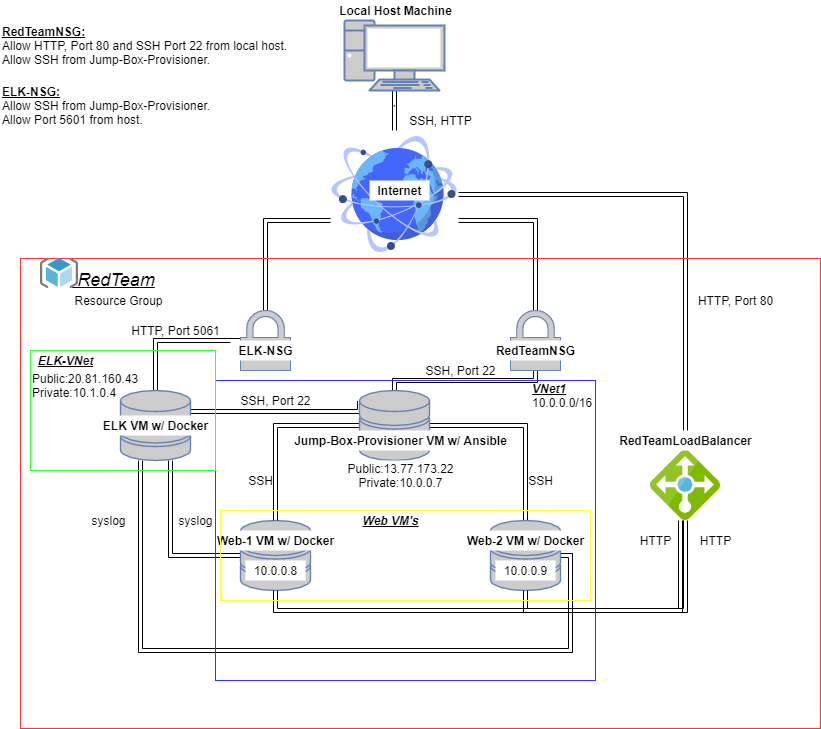

The diagram above was exported from draw.io. Its source (the exported page's mxGraphModel, read from the mxfile embedded in the PNG):
<mxGraphModel dx="510" dy="480" grid="1" gridSize="10" guides="1" tooltips="1" connect="1" arrows="1" fold="1" page="1" pageScale="1" pageWidth="850" pageHeight="1100" math="0" shadow="0">
  <root>
    <mxCell id="0" />
    <mxCell id="1" parent="0" />
    <mxCell id="9Z366GLgiuMt8BAxQbvZ-10" value="`" style="edgeStyle=orthogonalEdgeStyle;rounded=0;orthogonalLoop=1;jettySize=auto;html=1;shape=link;width=-4;" parent="1" source="9Z366GLgiuMt8BAxQbvZ-1" target="9Z366GLgiuMt8BAxQbvZ-2" edge="1">
      <mxGeometry x="-0.0292" relative="1" as="geometry">
        <Array as="points">
          <mxPoint x="394" y="170" />
          <mxPoint x="394" y="170" />
        </Array>
        <mxPoint as="offset" />
      </mxGeometry>
    </mxCell>
    <mxCell id="9Z366GLgiuMt8BAxQbvZ-1" value="" style="fontColor=#0066CC;verticalAlign=top;verticalLabelPosition=bottom;labelPosition=center;align=center;html=1;outlineConnect=0;fillColor=#CCCCCC;strokeColor=#6881B3;gradientColor=none;gradientDirection=north;strokeWidth=2;shape=mxgraph.networks.pc;" parent="1" vertex="1">
      <mxGeometry x="344" y="50" width="100" height="70" as="geometry" />
    </mxCell>
    <mxCell id="9Z366GLgiuMt8BAxQbvZ-11" style="edgeStyle=orthogonalEdgeStyle;rounded=0;orthogonalLoop=1;jettySize=auto;html=1;shape=link;exitX=1;exitY=0.5;exitDx=0;exitDy=0;" parent="1" source="9Z366GLgiuMt8BAxQbvZ-2" target="9Z366GLgiuMt8BAxQbvZ-9" edge="1">
      <mxGeometry relative="1" as="geometry">
        <mxPoint x="680" y="284" as="targetPoint" />
        <mxPoint x="480" y="284" as="sourcePoint" />
        <Array as="points">
          <mxPoint x="685" y="224" />
        </Array>
      </mxGeometry>
    </mxCell>
    <mxCell id="9Z366GLgiuMt8BAxQbvZ-12" value="" style="edgeStyle=orthogonalEdgeStyle;rounded=0;orthogonalLoop=1;jettySize=auto;html=1;shape=link;" parent="1" source="9Z366GLgiuMt8BAxQbvZ-2" target="9Z366GLgiuMt8BAxQbvZ-3" edge="1">
      <mxGeometry relative="1" as="geometry">
        <Array as="points">
          <mxPoint x="265" y="250" />
        </Array>
      </mxGeometry>
    </mxCell>
    <mxCell id="9Z366GLgiuMt8BAxQbvZ-13" style="edgeStyle=orthogonalEdgeStyle;rounded=0;orthogonalLoop=1;jettySize=auto;html=1;shape=link;" parent="1" source="9Z366GLgiuMt8BAxQbvZ-2" target="9Z366GLgiuMt8BAxQbvZ-4" edge="1">
      <mxGeometry relative="1" as="geometry">
        <mxPoint x="480" y="370" as="targetPoint" />
        <Array as="points">
          <mxPoint x="535" y="250" />
        </Array>
      </mxGeometry>
    </mxCell>
    <mxCell id="9Z366GLgiuMt8BAxQbvZ-2" value="" style="shape=image;html=1;verticalAlign=top;verticalLabelPosition=bottom;labelBackgroundColor=#ffffff;imageAspect=0;aspect=fixed;image=https://cdn2.iconfinder.com/data/icons/whcompare-isometric-web-hosting-servers/50/connected-globe-128.png" parent="1" vertex="1">
      <mxGeometry x="330" y="160" width="128" height="128" as="geometry" />
    </mxCell>
    <mxCell id="9Z366GLgiuMt8BAxQbvZ-18" style="edgeStyle=orthogonalEdgeStyle;rounded=0;orthogonalLoop=1;jettySize=auto;html=1;shape=link;" parent="1" source="9Z366GLgiuMt8BAxQbvZ-3" target="9Z366GLgiuMt8BAxQbvZ-5" edge="1">
      <mxGeometry relative="1" as="geometry" />
    </mxCell>
    <mxCell id="9Z366GLgiuMt8BAxQbvZ-3" value="" style="fontColor=#0066CC;verticalAlign=top;verticalLabelPosition=bottom;labelPosition=center;align=center;html=1;outlineConnect=0;fillColor=#CCCCCC;strokeColor=#6881B3;gradientColor=none;gradientDirection=north;strokeWidth=2;shape=mxgraph.networks.secured;" parent="1" vertex="1">
      <mxGeometry x="240" y="340" width="50" height="60" as="geometry" />
    </mxCell>
    <mxCell id="9Z366GLgiuMt8BAxQbvZ-19" style="edgeStyle=orthogonalEdgeStyle;rounded=0;orthogonalLoop=1;jettySize=auto;html=1;shape=link;" parent="1" source="9Z366GLgiuMt8BAxQbvZ-4" target="9Z366GLgiuMt8BAxQbvZ-7" edge="1">
      <mxGeometry relative="1" as="geometry">
        <Array as="points">
          <mxPoint x="535" y="410" />
          <mxPoint x="394" y="410" />
        </Array>
      </mxGeometry>
    </mxCell>
    <mxCell id="9Z366GLgiuMt8BAxQbvZ-4" value="" style="fontColor=#0066CC;verticalAlign=top;verticalLabelPosition=bottom;labelPosition=center;align=center;html=1;outlineConnect=0;fillColor=#CCCCCC;strokeColor=#6881B3;gradientColor=none;gradientDirection=north;strokeWidth=2;shape=mxgraph.networks.secured;" parent="1" vertex="1">
      <mxGeometry x="510" y="340" width="50" height="60" as="geometry" />
    </mxCell>
    <mxCell id="9Z366GLgiuMt8BAxQbvZ-22" style="edgeStyle=orthogonalEdgeStyle;shape=link;rounded=0;orthogonalLoop=1;jettySize=auto;html=1;entryX=0;entryY=0.15;entryDx=0;entryDy=0;entryPerimeter=0;" parent="1" source="9Z366GLgiuMt8BAxQbvZ-5" target="9Z366GLgiuMt8BAxQbvZ-7" edge="1">
      <mxGeometry relative="1" as="geometry">
        <Array as="points">
          <mxPoint x="359" y="441" />
        </Array>
      </mxGeometry>
    </mxCell>
    <mxCell id="9Z366GLgiuMt8BAxQbvZ-23" style="edgeStyle=orthogonalEdgeStyle;shape=link;rounded=0;orthogonalLoop=1;jettySize=auto;html=1;" parent="1" source="9Z366GLgiuMt8BAxQbvZ-5" target="9Z366GLgiuMt8BAxQbvZ-6" edge="1">
      <mxGeometry relative="1" as="geometry">
        <mxPoint x="155" y="600" as="targetPoint" />
        <Array as="points">
          <mxPoint x="170" y="585" />
        </Array>
      </mxGeometry>
    </mxCell>
    <mxCell id="9Z366GLgiuMt8BAxQbvZ-24" style="edgeStyle=orthogonalEdgeStyle;shape=link;rounded=0;orthogonalLoop=1;jettySize=auto;html=1;entryX=1;entryY=0.5;entryDx=0;entryDy=0;entryPerimeter=0;" parent="1" source="9Z366GLgiuMt8BAxQbvZ-5" target="9Z366GLgiuMt8BAxQbvZ-8" edge="1">
      <mxGeometry relative="1" as="geometry">
        <Array as="points">
          <mxPoint x="140" y="680" />
          <mxPoint x="570" y="680" />
          <mxPoint x="570" y="585" />
        </Array>
      </mxGeometry>
    </mxCell>
    <mxCell id="9Z366GLgiuMt8BAxQbvZ-5" value="" style="fontColor=#0066CC;verticalAlign=top;verticalLabelPosition=bottom;labelPosition=center;align=center;html=1;outlineConnect=0;fillColor=#CCCCCC;strokeColor=#6881B3;gradientColor=none;gradientDirection=north;strokeWidth=2;shape=mxgraph.networks.storage;" parent="1" vertex="1">
      <mxGeometry x="120" y="420" width="70" height="70" as="geometry" />
    </mxCell>
    <mxCell id="9Z366GLgiuMt8BAxQbvZ-6" value="" style="fontColor=#0066CC;verticalAlign=top;verticalLabelPosition=bottom;labelPosition=center;align=center;html=1;outlineConnect=0;fillColor=#CCCCCC;strokeColor=#6881B3;gradientColor=none;gradientDirection=north;strokeWidth=2;shape=mxgraph.networks.storage;" parent="1" vertex="1">
      <mxGeometry x="240" y="550" width="70" height="70" as="geometry" />
    </mxCell>
    <mxCell id="9Z366GLgiuMt8BAxQbvZ-20" style="edgeStyle=orthogonalEdgeStyle;rounded=0;orthogonalLoop=1;jettySize=auto;html=1;entryX=0.5;entryY=0;entryDx=0;entryDy=0;entryPerimeter=0;shape=link;" parent="1" source="9Z366GLgiuMt8BAxQbvZ-7" target="9Z366GLgiuMt8BAxQbvZ-6" edge="1">
      <mxGeometry relative="1" as="geometry" />
    </mxCell>
    <mxCell id="9Z366GLgiuMt8BAxQbvZ-21" style="edgeStyle=orthogonalEdgeStyle;rounded=0;orthogonalLoop=1;jettySize=auto;html=1;entryX=0.5;entryY=0;entryDx=0;entryDy=0;entryPerimeter=0;shape=link;" parent="1" source="9Z366GLgiuMt8BAxQbvZ-7" target="9Z366GLgiuMt8BAxQbvZ-8" edge="1">
      <mxGeometry relative="1" as="geometry" />
    </mxCell>
    <mxCell id="9Z366GLgiuMt8BAxQbvZ-7" value="" style="fontColor=#0066CC;verticalAlign=top;verticalLabelPosition=bottom;labelPosition=center;align=center;html=1;outlineConnect=0;fillColor=#CCCCCC;strokeColor=#6881B3;gradientColor=none;gradientDirection=north;strokeWidth=2;shape=mxgraph.networks.storage;" parent="1" vertex="1">
      <mxGeometry x="359" y="420" width="70" height="70" as="geometry" />
    </mxCell>
    <mxCell id="9Z366GLgiuMt8BAxQbvZ-8" value="" style="fontColor=#0066CC;verticalAlign=top;verticalLabelPosition=bottom;labelPosition=center;align=center;html=1;outlineConnect=0;fillColor=#CCCCCC;strokeColor=#6881B3;gradientColor=none;gradientDirection=north;strokeWidth=2;shape=mxgraph.networks.storage;" parent="1" vertex="1">
      <mxGeometry x="490" y="550" width="70" height="70" as="geometry" />
    </mxCell>
    <mxCell id="9Z366GLgiuMt8BAxQbvZ-14" style="edgeStyle=orthogonalEdgeStyle;rounded=0;orthogonalLoop=1;jettySize=auto;html=1;shape=link;width=-4;" parent="1" source="9Z366GLgiuMt8BAxQbvZ-9" target="9Z366GLgiuMt8BAxQbvZ-8" edge="1">
      <mxGeometry relative="1" as="geometry">
        <Array as="points">
          <mxPoint x="680" y="640" />
          <mxPoint x="525" y="640" />
        </Array>
      </mxGeometry>
    </mxCell>
    <mxCell id="9Z366GLgiuMt8BAxQbvZ-16" style="edgeStyle=orthogonalEdgeStyle;rounded=0;orthogonalLoop=1;jettySize=auto;html=1;entryX=0.5;entryY=1;entryDx=0;entryDy=0;entryPerimeter=0;shape=link;" parent="1" source="9Z366GLgiuMt8BAxQbvZ-9" target="9Z366GLgiuMt8BAxQbvZ-6" edge="1">
      <mxGeometry relative="1" as="geometry">
        <Array as="points">
          <mxPoint x="685" y="640" />
          <mxPoint x="275" y="640" />
        </Array>
      </mxGeometry>
    </mxCell>
    <mxCell id="9Z366GLgiuMt8BAxQbvZ-9" value="" style="aspect=fixed;html=1;points=[];align=center;image;fontSize=12;image=img/lib/mscae/Load_Balancer_feature.svg;" parent="1" vertex="1">
      <mxGeometry x="650" y="480" width="70" height="70" as="geometry" />
    </mxCell>
    <mxCell id="9Z366GLgiuMt8BAxQbvZ-25" value="&lt;b&gt;Internet&lt;/b&gt;" style="text;html=1;resizable=0;autosize=1;align=center;verticalAlign=middle;points=[];fillColor=#FFFFFF;strokeColor=none;rounded=0;" parent="1" vertex="1">
      <mxGeometry x="369" y="210" width="60" height="20" as="geometry" />
    </mxCell>
    <mxCell id="9Z366GLgiuMt8BAxQbvZ-26" value="&lt;b&gt;Local Host Machine&lt;/b&gt;" style="text;html=1;resizable=0;autosize=1;align=center;verticalAlign=middle;points=[];fillColor=none;strokeColor=none;rounded=0;" parent="1" vertex="1">
      <mxGeometry x="330" y="30" width="130" height="20" as="geometry" />
    </mxCell>
    <mxCell id="9Z366GLgiuMt8BAxQbvZ-28" value="&lt;b&gt;ELK-NSG&lt;/b&gt;" style="text;html=1;resizable=0;autosize=1;align=center;verticalAlign=middle;points=[];fillColor=#FFFFFF;strokeColor=none;rounded=0;" parent="1" vertex="1">
      <mxGeometry x="230" y="370" width="70" height="20" as="geometry" />
    </mxCell>
    <mxCell id="9Z366GLgiuMt8BAxQbvZ-29" value="&lt;b&gt;RedTeamNSG&lt;/b&gt;" style="text;html=1;resizable=0;autosize=1;align=center;verticalAlign=middle;points=[];fillColor=#FFFFFF;strokeColor=none;rounded=0;" parent="1" vertex="1">
      <mxGeometry x="490" y="370" width="90" height="20" as="geometry" />
    </mxCell>
    <mxCell id="9Z366GLgiuMt8BAxQbvZ-30" value="SSH, HTTP" style="text;html=1;resizable=0;autosize=1;align=center;verticalAlign=middle;points=[];fillColor=none;strokeColor=none;rounded=0;" parent="1" vertex="1">
      <mxGeometry x="400" y="140" width="80" height="20" as="geometry" />
    </mxCell>
    <mxCell id="9Z366GLgiuMt8BAxQbvZ-32" value="&lt;b&gt;Jump-Box-Provisioner VM w/ Ansible&lt;/b&gt;" style="text;html=1;resizable=0;autosize=1;align=center;verticalAlign=middle;points=[];fillColor=#FFFFFF;strokeColor=none;rounded=0;" parent="1" vertex="1">
      <mxGeometry x="285" y="460" width="230" height="20" as="geometry" />
    </mxCell>
    <mxCell id="9Z366GLgiuMt8BAxQbvZ-33" value="&lt;b&gt;ELK VM w/ Docker&lt;/b&gt;" style="text;html=1;resizable=0;autosize=1;align=center;verticalAlign=middle;points=[];fillColor=#FFFFFF;strokeColor=none;rounded=0;" parent="1" vertex="1">
      <mxGeometry x="95" y="445" width="120" height="20" as="geometry" />
    </mxCell>
    <mxCell id="9Z366GLgiuMt8BAxQbvZ-34" value="&lt;b&gt;Web-1 VM w/ Docker&lt;/b&gt;" style="text;html=1;resizable=0;autosize=1;align=center;verticalAlign=middle;points=[];fillColor=#FFFFFF;strokeColor=none;rounded=0;" parent="1" vertex="1">
      <mxGeometry x="210" y="560" width="130" height="20" as="geometry" />
    </mxCell>
    <mxCell id="9Z366GLgiuMt8BAxQbvZ-35" value="&lt;b&gt;Web-2 VM w/ Docker&lt;/b&gt;" style="text;html=1;resizable=0;autosize=1;align=center;verticalAlign=middle;points=[];fillColor=#FFFFFF;strokeColor=none;rounded=0;" parent="1" vertex="1">
      <mxGeometry x="460" y="560" width="130" height="20" as="geometry" />
    </mxCell>
    <mxCell id="9Z366GLgiuMt8BAxQbvZ-36" value="&lt;b&gt;RedTeamLoadBalancer&lt;/b&gt;" style="text;html=1;resizable=0;autosize=1;align=center;verticalAlign=middle;points=[];fillColor=#FFFFFF;strokeColor=none;rounded=0;" parent="1" vertex="1">
      <mxGeometry x="610" y="460" width="150" height="20" as="geometry" />
    </mxCell>
    <mxCell id="9Z366GLgiuMt8BAxQbvZ-37" value="HTTP, Port 80" style="text;html=1;resizable=0;autosize=1;align=center;verticalAlign=middle;points=[];fillColor=none;strokeColor=none;rounded=0;" parent="1" vertex="1">
      <mxGeometry x="690" y="320" width="90" height="20" as="geometry" />
    </mxCell>
    <mxCell id="9Z366GLgiuMt8BAxQbvZ-38" value="SSH, Port 22" style="text;html=1;resizable=0;autosize=1;align=center;verticalAlign=middle;points=[];fillColor=none;strokeColor=none;rounded=0;" parent="1" vertex="1">
      <mxGeometry x="415" y="390" width="90" height="20" as="geometry" />
    </mxCell>
    <mxCell id="9Z366GLgiuMt8BAxQbvZ-39" value="HTTP, Port 5061" style="text;html=1;resizable=0;autosize=1;align=center;verticalAlign=middle;points=[];fillColor=none;strokeColor=none;rounded=0;" parent="1" vertex="1">
      <mxGeometry x="125" y="350" width="100" height="20" as="geometry" />
    </mxCell>
    <mxCell id="9Z366GLgiuMt8BAxQbvZ-40" value="" style="whiteSpace=wrap;html=1;fillColor=none;strokeColor=#3333FF;" parent="1" vertex="1">
      <mxGeometry x="215" y="410" width="380" height="300" as="geometry" />
    </mxCell>
    <mxCell id="9Z366GLgiuMt8BAxQbvZ-41" value="" style="whiteSpace=wrap;html=1;fillColor=none;strokeColor=#FF3333;" parent="1" vertex="1">
      <mxGeometry x="20" y="288" width="800" height="470" as="geometry" />
    </mxCell>
    <mxCell id="9Z366GLgiuMt8BAxQbvZ-43" value="&lt;i&gt;&lt;u&gt;&lt;font style=&quot;font-size: 18px&quot;&gt;&amp;nbsp;RedTeam&lt;/font&gt;&lt;/u&gt;&lt;/i&gt;" style="text;html=1;resizable=0;autosize=1;align=center;verticalAlign=middle;points=[];fillColor=none;strokeColor=none;rounded=0;" parent="1" vertex="1">
      <mxGeometry x="62.5" y="300" width="100" height="20" as="geometry" />
    </mxCell>
    <mxCell id="9Z366GLgiuMt8BAxQbvZ-44" value="" style="aspect=fixed;html=1;points=[];align=center;image;fontSize=12;image=img/lib/mscae/ResourceGroup.svg;fillColor=none;" parent="1" vertex="1">
      <mxGeometry x="40" y="288" width="37.5" height="30" as="geometry" />
    </mxCell>
    <mxCell id="9Z366GLgiuMt8BAxQbvZ-45" value="Resource Group" style="text;html=1;resizable=0;autosize=1;align=center;verticalAlign=middle;points=[];fillColor=none;strokeColor=none;rounded=0;" parent="1" vertex="1">
      <mxGeometry x="67.5" y="320" width="100" height="20" as="geometry" />
    </mxCell>
    <mxCell id="9Z366GLgiuMt8BAxQbvZ-46" value="&lt;b&gt;&lt;u&gt;&lt;i&gt;VNet1&lt;/i&gt;&lt;/u&gt;&lt;/b&gt;&lt;br&gt;10.0.0.0/16" style="text;html=1;resizable=0;autosize=1;align=left;verticalAlign=middle;points=[];fillColor=none;strokeColor=none;rounded=0;" parent="1" vertex="1">
      <mxGeometry x="530" y="410" width="80" height="30" as="geometry" />
    </mxCell>
    <mxCell id="9Z366GLgiuMt8BAxQbvZ-47" value="" style="whiteSpace=wrap;html=1;fillColor=none;strokeColor=#33FF33;" parent="1" vertex="1">
      <mxGeometry x="30" y="380" width="185" height="120" as="geometry" />
    </mxCell>
    <mxCell id="9Z366GLgiuMt8BAxQbvZ-48" value="&lt;b&gt;&lt;u&gt;&lt;i&gt;ELK-VNet&lt;/i&gt;&lt;/u&gt;&lt;/b&gt;" style="text;html=1;resizable=0;autosize=1;align=center;verticalAlign=middle;points=[];fillColor=none;strokeColor=none;rounded=0;" parent="1" vertex="1">
      <mxGeometry x="30" y="380" width="70" height="20" as="geometry" />
    </mxCell>
    <mxCell id="9Z366GLgiuMt8BAxQbvZ-49" value="&lt;font style=&quot;font-size: 12px&quot;&gt;Public:20.81.160.43&lt;br&gt;Private:10.1.0.4&lt;/font&gt;" style="text;html=1;resizable=0;autosize=1;align=left;verticalAlign=middle;points=[];fillColor=none;strokeColor=none;rounded=0;" parent="1" vertex="1">
      <mxGeometry x="30" y="400" width="120" height="30" as="geometry" />
    </mxCell>
    <mxCell id="9Z366GLgiuMt8BAxQbvZ-50" value="HTTP" style="text;html=1;resizable=0;autosize=1;align=center;verticalAlign=middle;points=[];fillColor=none;strokeColor=none;rounded=0;" parent="1" vertex="1">
      <mxGeometry x="690" y="560" width="50" height="20" as="geometry" />
    </mxCell>
    <mxCell id="9Z366GLgiuMt8BAxQbvZ-51" value="HTTP" style="text;html=1;resizable=0;autosize=1;align=center;verticalAlign=middle;points=[];fillColor=none;strokeColor=none;rounded=0;" parent="1" vertex="1">
      <mxGeometry x="630" y="560" width="50" height="20" as="geometry" />
    </mxCell>
    <mxCell id="9Z366GLgiuMt8BAxQbvZ-52" value="syslog" style="text;html=1;resizable=0;autosize=1;align=center;verticalAlign=middle;points=[];fillColor=none;strokeColor=none;rounded=0;" parent="1" vertex="1">
      <mxGeometry x="170" y="540" width="50" height="20" as="geometry" />
    </mxCell>
    <mxCell id="9Z366GLgiuMt8BAxQbvZ-53" value="syslog" style="text;html=1;resizable=0;autosize=1;align=center;verticalAlign=middle;points=[];fillColor=none;strokeColor=none;rounded=0;" parent="1" vertex="1">
      <mxGeometry x="82.5" y="540" width="50" height="20" as="geometry" />
    </mxCell>
    <mxCell id="9Z366GLgiuMt8BAxQbvZ-54" value="Public:13.77.173.22&lt;br&gt;Private:10.0.0.7" style="text;html=1;resizable=0;autosize=1;align=center;verticalAlign=middle;points=[];fillColor=#FFFFFF;strokeColor=none;rounded=0;" parent="1" vertex="1">
      <mxGeometry x="340" y="490" width="120" height="30" as="geometry" />
    </mxCell>
    <mxCell id="9Z366GLgiuMt8BAxQbvZ-55" value="SSH" style="text;html=1;resizable=0;autosize=1;align=center;verticalAlign=middle;points=[];fillColor=none;strokeColor=none;rounded=0;" parent="1" vertex="1">
      <mxGeometry x="240" y="500" width="40" height="20" as="geometry" />
    </mxCell>
    <mxCell id="9Z366GLgiuMt8BAxQbvZ-56" value="SSH" style="text;html=1;resizable=0;autosize=1;align=center;verticalAlign=middle;points=[];fillColor=none;strokeColor=none;rounded=0;" parent="1" vertex="1">
      <mxGeometry x="520" y="500" width="40" height="20" as="geometry" />
    </mxCell>
    <mxCell id="9Z366GLgiuMt8BAxQbvZ-57" value="10.0.0.8" style="text;html=1;resizable=0;autosize=1;align=center;verticalAlign=middle;points=[];fillColor=#FFFFFF;strokeColor=none;rounded=0;" parent="1" vertex="1">
      <mxGeometry x="245" y="590" width="60" height="20" as="geometry" />
    </mxCell>
    <mxCell id="9Z366GLgiuMt8BAxQbvZ-58" value="10.0.0.9" style="text;html=1;resizable=0;autosize=1;align=center;verticalAlign=middle;points=[];fillColor=#FFFFFF;strokeColor=none;rounded=0;" parent="1" vertex="1">
      <mxGeometry x="495" y="590" width="60" height="20" as="geometry" />
    </mxCell>
    <mxCell id="9Z366GLgiuMt8BAxQbvZ-59" value="SSH, Port 22" style="text;html=1;resizable=0;autosize=1;align=center;verticalAlign=middle;points=[];fillColor=none;strokeColor=none;rounded=0;" parent="1" vertex="1">
      <mxGeometry x="230" y="420" width="90" height="20" as="geometry" />
    </mxCell>
    <mxCell id="9Z366GLgiuMt8BAxQbvZ-61" value="&lt;div&gt;&lt;b&gt;&lt;u&gt;RedTeamNSG:&lt;/u&gt;&lt;/b&gt;&lt;/div&gt;Allow HTTP, Port 80 and SSH Port 22 from local host.&lt;br&gt;Allow SSH from Jump-Box-Provisioner." style="text;html=1;resizable=0;autosize=1;align=left;verticalAlign=middle;points=[];fillColor=none;strokeColor=none;rounded=0;" parent="1" vertex="1">
      <mxGeometry y="50" width="300" height="50" as="geometry" />
    </mxCell>
    <mxCell id="9Z366GLgiuMt8BAxQbvZ-62" value="&lt;div&gt;&lt;u style=&quot;font-weight: bold&quot;&gt;ELK-NSG:&lt;/u&gt;&lt;/div&gt;&lt;div&gt;&lt;span&gt;Allow SSH from Jump-Box-Provisioner.&lt;/span&gt;&lt;/div&gt;Allow Port 5601 from host." style="text;html=1;resizable=0;autosize=1;align=left;verticalAlign=middle;points=[];fillColor=none;strokeColor=none;rounded=0;" parent="1" vertex="1">
      <mxGeometry y="110" width="220" height="50" as="geometry" />
    </mxCell>
    <mxCell id="9Z366GLgiuMt8BAxQbvZ-64" value="&lt;b&gt;&lt;i&gt;&lt;u&gt;Web VM's&lt;/u&gt;&lt;/i&gt;&lt;/b&gt;" style="text;html=1;resizable=0;autosize=1;align=center;verticalAlign=middle;points=[];fillColor=none;strokeColor=none;rounded=0;" parent="1" vertex="1">
      <mxGeometry x="355" y="540" width="70" height="20" as="geometry" />
    </mxCell>
    <mxCell id="9Z366GLgiuMt8BAxQbvZ-65" value="" style="whiteSpace=wrap;html=1;strokeColor=#FFFF33;fillColor=none;" parent="1" vertex="1">
      <mxGeometry x="220" y="540" width="370" height="90" as="geometry" />
    </mxCell>
  </root>
</mxGraphModel>